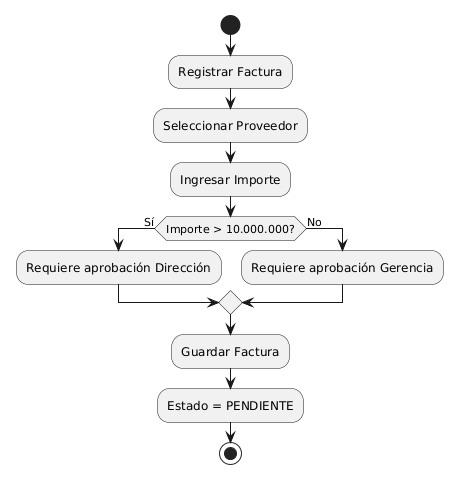

The diagram above was rendered by PlantUML. Its source (embedded in the PNG):
@startuml
start
 
:Registrar Factura;
 
:Seleccionar Proveedor;
 
:Ingresar Importe;
 
if (Importe > 10.000.000?) then (Sí)
 
:Requiere aprobación Dirección;
 
else (No)
 
:Requiere aprobación Gerencia;
 
endif
 
:Guardar Factura;
 
:Estado = PENDIENTE;
 
stop
@enduml